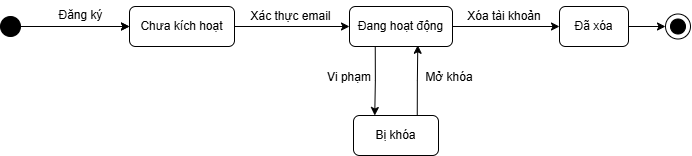

The diagram above was exported from draw.io. Its source (the exported page's mxGraphModel, read from the mxfile embedded in the PNG):
<mxGraphModel dx="1289" dy="787" grid="1" gridSize="10" guides="1" tooltips="1" connect="1" arrows="1" fold="1" page="1" pageScale="1" pageWidth="850" pageHeight="1100" math="0" shadow="0">
  <root>
    <mxCell id="iRjlEz25J_ulg-QgWiUT-0" />
    <mxCell id="iRjlEz25J_ulg-QgWiUT-1" parent="iRjlEz25J_ulg-QgWiUT-0" />
    <mxCell id="iRjlEz25J_ulg-QgWiUT-2" edge="1" parent="iRjlEz25J_ulg-QgWiUT-1" source="iRjlEz25J_ulg-QgWiUT-18" style="edgeStyle=orthogonalEdgeStyle;rounded=0;orthogonalLoop=1;jettySize=auto;html=1;" target="iRjlEz25J_ulg-QgWiUT-6">
      <mxGeometry relative="1" as="geometry">
        <mxPoint x="37" y="207" as="sourcePoint" />
      </mxGeometry>
    </mxCell>
    <mxCell id="iRjlEz25J_ulg-QgWiUT-3" edge="1" parent="iRjlEz25J_ulg-QgWiUT-1" source="iRjlEz25J_ulg-QgWiUT-6" style="edgeStyle=orthogonalEdgeStyle;rounded=0;orthogonalLoop=1;jettySize=auto;html=1;entryX=0;entryY=0.5;entryDx=0;entryDy=0;" target="iRjlEz25J_ulg-QgWiUT-15">
      <mxGeometry relative="1" as="geometry" />
    </mxCell>
    <mxCell id="iRjlEz25J_ulg-QgWiUT-5" edge="1" parent="iRjlEz25J_ulg-QgWiUT-1" source="iRjlEz25J_ulg-QgWiUT-6" style="edgeStyle=orthogonalEdgeStyle;rounded=0;orthogonalLoop=1;jettySize=auto;html=1;exitX=0.25;exitY=1;exitDx=0;exitDy=0;entryX=0.25;entryY=0;entryDx=0;entryDy=0;" target="iRjlEz25J_ulg-QgWiUT-13">
      <mxGeometry relative="1" as="geometry" />
    </mxCell>
    <mxCell id="iRjlEz25J_ulg-QgWiUT-6" parent="iRjlEz25J_ulg-QgWiUT-1" style="shape=rect;rounded=1;html=1;whiteSpace=wrap;align=center;" value="Đang hoạt động" vertex="1">
      <mxGeometry height="40" width="103" x="410" y="187" as="geometry" />
    </mxCell>
    <mxCell id="iRjlEz25J_ulg-QgWiUT-7" parent="iRjlEz25J_ulg-QgWiUT-1" style="text;html=1;align=center;verticalAlign=middle;resizable=0;points=[];autosize=1;strokeColor=none;fillColor=none;" value="Xác thực email" vertex="1">
      <mxGeometry height="30" width="100" x="301" y="182" as="geometry" />
    </mxCell>
    <mxCell id="iRjlEz25J_ulg-QgWiUT-8" edge="1" parent="iRjlEz25J_ulg-QgWiUT-1" style="edgeStyle=orthogonalEdgeStyle;rounded=0;orthogonalLoop=1;jettySize=auto;html=1;entryX=0;entryY=0.5;entryDx=0;entryDy=0;entryPerimeter=0;exitX=1;exitY=0.5;exitDx=0;exitDy=0;" target="iRjlEz25J_ulg-QgWiUT-12" value="">
      <mxGeometry relative="1" as="geometry">
        <mxPoint x="689" y="207" as="sourcePoint" />
        <mxPoint x="459" y="207" as="targetPoint" />
      </mxGeometry>
    </mxCell>
    <mxCell id="iRjlEz25J_ulg-QgWiUT-9" edge="1" parent="iRjlEz25J_ulg-QgWiUT-1" source="iRjlEz25J_ulg-QgWiUT-10" style="edgeStyle=orthogonalEdgeStyle;rounded=0;orthogonalLoop=1;jettySize=auto;html=1;" target="iRjlEz25J_ulg-QgWiUT-18">
      <mxGeometry relative="1" as="geometry" />
    </mxCell>
    <mxCell id="iRjlEz25J_ulg-QgWiUT-10" parent="iRjlEz25J_ulg-QgWiUT-1" style="shape=ellipse;html=1;fillColor=strokeColor;fontSize=18;fontColor=#ffffff;" value="" vertex="1">
      <mxGeometry height="20" width="20" x="61" y="197" as="geometry" />
    </mxCell>
    <mxCell id="iRjlEz25J_ulg-QgWiUT-11" parent="iRjlEz25J_ulg-QgWiUT-1" style="text;html=1;align=center;verticalAlign=middle;resizable=0;points=[];autosize=1;strokeColor=none;fillColor=none;" value="Đăng ký" vertex="1">
      <mxGeometry height="30" width="70" x="106" y="181" as="geometry" />
    </mxCell>
    <mxCell id="iRjlEz25J_ulg-QgWiUT-12" parent="iRjlEz25J_ulg-QgWiUT-1" style="shape=mxgraph.sysml.actFinal;html=1;verticalLabelPosition=bottom;labelBackgroundColor=#ffffff;verticalAlign=top;" value="" vertex="1">
      <mxGeometry height="25" width="25" x="726" y="194.5" as="geometry" />
    </mxCell>
    <mxCell id="iRjlEz25J_ulg-QgWiUT-13" parent="iRjlEz25J_ulg-QgWiUT-1" style="shape=rect;rounded=1;html=1;whiteSpace=wrap;align=center;" value="Bị khóa" vertex="1">
      <mxGeometry height="40" width="85" x="414" y="296" as="geometry" />
    </mxCell>
    <mxCell id="iRjlEz25J_ulg-QgWiUT-15" parent="iRjlEz25J_ulg-QgWiUT-1" style="shape=rect;rounded=1;html=1;whiteSpace=wrap;align=center;" value="Đã xóa" vertex="1">
      <mxGeometry height="40" width="69" x="620" y="187" as="geometry" />
    </mxCell>
    <mxCell id="iRjlEz25J_ulg-QgWiUT-16" parent="iRjlEz25J_ulg-QgWiUT-1" style="text;html=1;whiteSpace=wrap;strokeColor=none;fillColor=none;align=center;verticalAlign=middle;rounded=0;" value="Xóa tài khoản" vertex="1">
      <mxGeometry height="30" width="90" x="520" y="182" as="geometry" />
    </mxCell>
    <mxCell id="iRjlEz25J_ulg-QgWiUT-17" edge="1" parent="iRjlEz25J_ulg-QgWiUT-1" style="edgeStyle=orthogonalEdgeStyle;rounded=0;orthogonalLoop=1;jettySize=auto;html=1;" target="iRjlEz25J_ulg-QgWiUT-18" value="">
      <mxGeometry relative="1" as="geometry">
        <Array as="points">
          <mxPoint x="80" y="207" />
        </Array>
        <mxPoint x="80" y="210" as="sourcePoint" />
        <mxPoint x="291" y="207" as="targetPoint" />
      </mxGeometry>
    </mxCell>
    <mxCell id="iRjlEz25J_ulg-QgWiUT-18" parent="iRjlEz25J_ulg-QgWiUT-1" style="shape=rect;rounded=1;html=1;whiteSpace=wrap;align=center;" value="Chưa kích hoạt" vertex="1">
      <mxGeometry height="40" width="105" x="190" y="187" as="geometry" />
    </mxCell>
    <mxCell id="iRjlEz25J_ulg-QgWiUT-20" edge="1" parent="iRjlEz25J_ulg-QgWiUT-1" source="iRjlEz25J_ulg-QgWiUT-13" style="edgeStyle=orthogonalEdgeStyle;rounded=0;orthogonalLoop=1;jettySize=auto;html=1;exitX=0.75;exitY=0;exitDx=0;exitDy=0;entryX=0.663;entryY=0.969;entryDx=0;entryDy=0;entryPerimeter=0;" target="iRjlEz25J_ulg-QgWiUT-6">
      <mxGeometry relative="1" as="geometry">
        <mxPoint x="478" y="230" as="targetPoint" />
      </mxGeometry>
    </mxCell>
    <mxCell id="iRjlEz25J_ulg-QgWiUT-21" parent="iRjlEz25J_ulg-QgWiUT-1" style="text;html=1;whiteSpace=wrap;strokeColor=none;fillColor=none;align=center;verticalAlign=middle;rounded=0;" value="Vi phạm" vertex="1">
      <mxGeometry height="30" width="60" x="380" y="243" as="geometry" />
    </mxCell>
    <mxCell id="iRjlEz25J_ulg-QgWiUT-22" parent="iRjlEz25J_ulg-QgWiUT-1" style="text;html=1;whiteSpace=wrap;strokeColor=none;fillColor=none;align=center;verticalAlign=middle;rounded=0;" value="Mở khóa" vertex="1">
      <mxGeometry height="30" width="60" x="480" y="243" as="geometry" />
    </mxCell>
  </root>
</mxGraphModel>